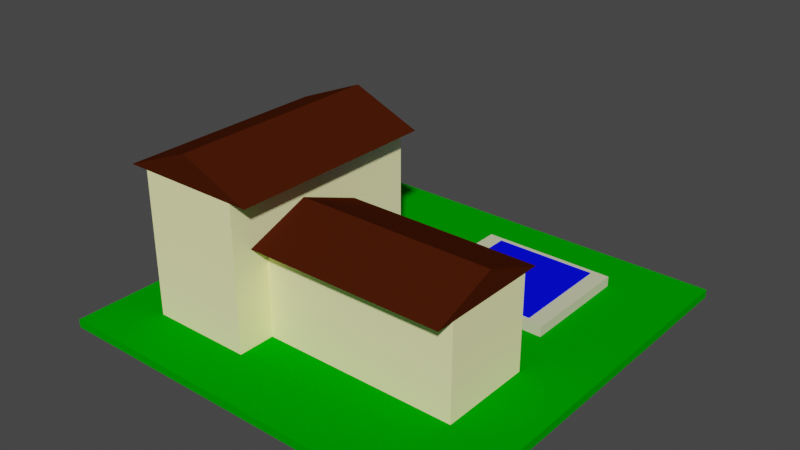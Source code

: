 # Source: upperclass1.blend  (saved by Blender 2.82.7; exported with 4.5.12 LTS)
import bpy
from mathutils import Matrix  # noqa: F401  (used for matrix-valued properties, if any)

bpy.ops.wm.read_factory_settings(use_empty=True)
scene = bpy.context.scene
scene.name = 'Scene'

# ---- collections
col_collection = bpy.data.collections.new('Collection'); scene.collection.children.link(col_collection)
col_house4 = bpy.data.collections.new('House4'); scene.collection.children.link(col_house4)
col_house5 = bpy.data.collections.new('House5'); scene.collection.children.link(col_house5)
col_pool = bpy.data.collections.new('Pool'); scene.collection.children.link(col_pool)

# ---- materials (node trees are filled in below, after node groups)
mat_material_grass2 = bpy.data.materials.new('Material_Grass2')
mat_material_grass2.alpha_threshold = 0.0
mat_material_grass2.use_transparent_shadow = False
mat_material_grass2.diffuse_color = (0.0, 0.3264, 0.0, 1.0)
mat_material_grass2.line_color = (0.0, 0.0, 0.0, 1.0)
mat_house_color_6_001 = bpy.data.materials.new('House_Color_6.001')
mat_house_color_6_001.use_transparent_shadow = False
mat_house_color_6_001.diffuse_color = (1.0, 0.9734, 0.491, 1.0)
mat_material_house_roof2_002 = bpy.data.materials.new('Material_House_Roof2.002')
mat_material_house_roof2_002.use_transparent_shadow = False
mat_material_house_roof2_002.diffuse_color = (0.06125, 0.01096, 0.002125, 1.0)
mat_material_house_roof2_003 = bpy.data.materials.new('Material_House_Roof2.003')
mat_material_house_roof2_003.use_transparent_shadow = False
mat_material_house_roof2_003.diffuse_color = (0.06125, 0.01096, 0.002125, 1.0)
mat_house_color_6 = bpy.data.materials.new('House_Color_6')
mat_house_color_6.use_transparent_shadow = False
mat_house_color_6.diffuse_color = (1.0, 0.9734, 0.491, 1.0)
mat_material_house_roof2 = bpy.data.materials.new('Material_House_Roof2')
mat_material_house_roof2.use_transparent_shadow = False
mat_material_house_roof2.diffuse_color = (0.06125, 0.01096, 0.002125, 1.0)
mat_material_house_roof2_001 = bpy.data.materials.new('Material_House_Roof2.001')
mat_material_house_roof2_001.use_transparent_shadow = False
mat_material_house_roof2_001.diffuse_color = (0.06125, 0.01096, 0.002125, 1.0)
mat_material_pool_white2 = bpy.data.materials.new('Material_Pool_White2')
mat_material_pool_white2.use_transparent_shadow = False
mat_material_pool_white2.diffuse_color = (0.6467, 0.6619, 0.4259, 1.0)
mat_material_pool_blue2 = bpy.data.materials.new('Material_Pool_Blue2')
mat_material_pool_blue2.use_transparent_shadow = False
mat_material_pool_blue2.diffuse_color = (0.00181, 0.004767, 1.0, 1.0)

# ---- node groups
ng_auto_smooth = bpy.data.node_groups.new('Auto Smooth', 'GeometryNodeTree')
_s = ng_auto_smooth.interface.new_socket(name='Geometry', in_out='OUTPUT', socket_type='NodeSocketGeometry')
_s = ng_auto_smooth.interface.new_socket(name='Geometry', in_out='INPUT', socket_type='NodeSocketGeometry')
_s = ng_auto_smooth.interface.new_socket(name='Angle', in_out='INPUT', socket_type='NodeSocketFloat')
_s.subtype = 'ANGLE'
_s.min_value = 0.0
_s.max_value = 3.142
ng_auto_smooth.is_modifier = True
_N = ng_auto_smooth.nodes; _L = ng_auto_smooth.links
n0 = _N.new('NodeGroupOutput'); n0.name = 'Group Output'; n0.location = (480, -100)
n1 = _N.new('NodeGroupInput'); n1.name = 'Group Input'; n1.location = (-420, -300)
n2 = _N.new('NodeGroupInput'); n2.name = 'Group Input.001'; n2.location = (-60, -100)
n3 = _N.new('GeometryNodeSetShadeSmooth'); n3.name = 'Set Shade Smooth'; n3.location = (120, -100)
n3.domain = 'EDGE'
n4 = _N.new('GeometryNodeSetShadeSmooth'); n4.name = 'Set Shade Smooth.001'; n4.location = (300, -100)
n5 = _N.new('GeometryNodeInputMeshEdgeAngle'); n5.name = 'Edge Angle'; n5.location = (-420, -220)
n6 = _N.new('GeometryNodeInputEdgeSmooth'); n6.name = 'Is Edge Smooth'; n6.location = (-60, -160)
n7 = _N.new('GeometryNodeInputShadeSmooth'); n7.name = 'Is Face Smooth'; n7.location = (-240, -340)
n8 = _N.new('FunctionNodeBooleanMath'); n8.name = 'Boolean Math'; n8.location = (-60, -220)
n9 = _N.new('FunctionNodeCompare'); n9.name = 'Compare'; n9.location = (-240, -180)
n9.operation = 'LESS_EQUAL'
_L.new(n5.outputs[0], n9.inputs[0])
_L.new(n4.outputs[0], n0.inputs[0])
_L.new(n1.outputs[1], n9.inputs[1])
_L.new(n9.outputs[0], n8.inputs[0])
_L.new(n7.outputs[0], n8.inputs[1])
_L.new(n2.outputs[0], n3.inputs[0])
_L.new(n6.outputs[0], n3.inputs[1])
_L.new(n3.outputs[0], n4.inputs[0])
_L.new(n8.outputs[0], n3.inputs[2])
n0.is_active_output = True

# ---- material node trees

# ---- world
world_world = bpy.data.worlds.new('World'); scene.world = world_world
world_world.use_nodes = True; world_world.node_tree.nodes.clear()
_N = world_world.node_tree.nodes; _L = world_world.node_tree.links
n0 = _N.new('ShaderNodeOutputWorld'); n0.name = 'World Output'; n0.location = (300, 300)
n1 = _N.new('ShaderNodeBackground'); n1.name = 'Background'; n1.location = (10, 300)
n1.inputs[0].default_value = (0.05088, 0.05088, 0.05088, 1.0)
_L.new(n1.outputs[0], n0.inputs[0])
n0.is_active_output = True
world_world.color = (0.05088, 0.05088, 0.05088)
world_world.use_sun_shadow = False
world_world.sun_shadow_jitter_overblur = 0.0

# ---- meshes
me_cube = bpy.data.meshes.new('Cube')
me_cube.from_pydata([(1.0, 1.0, 1.0), (1.0, 1.0, -1.0), (1.0, -1.0, 1.0), (1.0, -1.0, -1.0), (-1.0, 1.0, 1.0), (-1.0, 1.0, -1.0), (-1.0, -1.0, 1.0), (-1.0, -1.0, -1.0)], [], [(0, 4, 6, 2), (3, 2, 6, 7), (7, 6, 4, 5), (5, 1, 3, 7), (1, 0, 2, 3), (5, 4, 0, 1)])
_uv = me_cube.uv_layers.new(name='UVMap')
_uv.uv.foreach_set('vector', [0.625, 0.5, 0.875, 0.5, 0.875, 0.75, 0.625, 0.75, 0.375, 0.75, 0.625, 0.75, 0.625, 1.0, 0.375, 1.0, 0.375, 0.0, 0.625, 0.0, 0.625, 0.25, 0.375, 0.25, 0.125, 0.5, 0.375, 0.5, 0.375, 0.75, 0.125, 0.75, 0.375, 0.5, 0.625, 0.5, 0.625, 0.75, 0.375, 0.75, 0.375, 0.25, 0.625, 0.25, 0.625, 0.5, 0.375, 0.5])
me_cube.materials.append(mat_material_grass2)
me_cube.use_remesh_preserve_volume = False
me_cube.use_remesh_preserve_attributes = False
me_cube.use_mirror_vertex_groups = False
me_cube.update()
me_cube_021 = bpy.data.meshes.new('Cube.021')
me_cube_021.from_pydata([(-1.0, -1.0, -1.0), (-1.0, -1.0, 1.0), (-1.0, 1.0, -1.0), (-1.0, 1.0, 1.0), (1.0, -1.0, -1.0), (1.0, -1.0, 1.0), (1.0, 1.0, -1.0), (1.0, 1.0, 1.0)], [], [(0, 1, 3, 2), (2, 3, 7, 6), (6, 7, 5, 4), (4, 5, 1, 0), (2, 6, 4, 0), (7, 3, 1, 5)])
_uv = me_cube_021.uv_layers.new(name='UVMap')
_uv.uv.foreach_set('vector', [0.375, 0.0, 0.625, 0.0, 0.625, 0.25, 0.375, 0.25, 0.375, 0.25, 0.625, 0.25, 0.625, 0.5, 0.375, 0.5, 0.375, 0.5, 0.625, 0.5, 0.625, 0.75, 0.375, 0.75, 0.375, 0.75, 0.625, 0.75, 0.625, 1.0, 0.375, 1.0, 0.125, 0.5, 0.375, 0.5, 0.375, 0.75, 0.125, 0.75, 0.625, 0.5, 0.875, 0.5, 0.875, 0.75, 0.625, 0.75])
me_cube_021.materials.append(mat_house_color_6_001)
me_cube_021.use_remesh_fix_poles = True
me_cube_021.use_remesh_preserve_attributes = False
me_cube_021.use_mirror_vertex_groups = False
me_cube_021.update()
me_cube_017 = bpy.data.meshes.new('Cube.017')
me_cube_017.from_pydata([(-1.0, -1.0, -1.0), (-1.0, -1.0, 1.0), (-1.0, 1.0, -1.0), (1.0, -1.0, -1.0), (1.0, -1.0, 1.0), (1.0, 1.0, -1.0), (-1.0, 0.9972, -1.0), (-1.0, -1.0, 0.9972), (1.0, 0.9972, -1.0), (1.0, -1.0, 0.9972)], [], [(2, 1, 4, 5), (8, 9, 3), (9, 4, 1, 7), (6, 8, 3, 0), (3, 9, 7, 0), (0, 7, 6), (2, 5, 8, 6), (6, 7, 9, 8), (8, 5, 4, 9), (7, 1, 2, 6)])
_uv = me_cube_017.uv_layers.new(name='UVMap')
_uv.uv.foreach_set('vector', [0.375, 0.25, 0.625, 0.0, 0.625, 0.75, 0.375, 0.5, 0.375, 0.5004, 0.6246, 0.75, 0.375, 0.75, 0.6246, 0.75, 0.625, 0.75, 0.625, 1.0, 0.6246, 1.0, 0.125, 0.5004, 0.375, 0.5004, 0.375, 0.75, 0.125, 0.75, 0.375, 0.75, 0.6246, 0.75, 0.6246, 1.0, 0.375, 1.0, 0.375, 0.0, 0.6246, 0.0, 0.375, 0.2496, 0.125, 0.5, 0.375, 0.5, 0.375, 0.5004, 0.125, 0.5004, 0.375, 0.2496, 0.6246, 0.0, 0.6246, 0.75, 0.375, 0.5004, 0.375, 0.5004, 0.375, 0.5, 0.625, 0.75, 0.6246, 0.75, 0.6246, 0.0, 0.625, 0.0, 0.375, 0.25, 0.375, 0.2496])
me_cube_017.materials.append(mat_material_house_roof2_002)
me_cube_017.use_remesh_fix_poles = True
me_cube_017.use_remesh_preserve_attributes = False
me_cube_017.use_mirror_vertex_groups = False
me_cube_017.update()
me_cube_022 = bpy.data.meshes.new('Cube.022')
me_cube_022.from_pydata([(-1.0, -1.0, -1.0), (-1.0, -1.0, 1.0), (-1.0, 1.0, -1.0), (1.0, -1.0, -1.0), (1.0, -1.0, 1.0), (1.0, 1.0, -1.0), (-1.0, 0.9972, -1.0), (-1.0, -1.0, 0.9972), (1.0, 0.9972, -1.0), (1.0, -1.0, 0.9972)], [], [(2, 1, 4, 5), (8, 9, 3), (9, 4, 1, 7), (6, 8, 3, 0), (3, 9, 7, 0), (0, 7, 6), (2, 5, 8, 6), (6, 7, 9, 8), (8, 5, 4, 9), (7, 1, 2, 6)])
_uv = me_cube_022.uv_layers.new(name='UVMap')
_uv.uv.foreach_set('vector', [0.375, 0.25, 0.625, 0.0, 0.625, 0.75, 0.375, 0.5, 0.375, 0.5004, 0.6246, 0.75, 0.375, 0.75, 0.6246, 0.75, 0.625, 0.75, 0.625, 1.0, 0.6246, 1.0, 0.125, 0.5004, 0.375, 0.5004, 0.375, 0.75, 0.125, 0.75, 0.375, 0.75, 0.6246, 0.75, 0.6246, 1.0, 0.375, 1.0, 0.375, 0.0, 0.6246, 0.0, 0.375, 0.2496, 0.125, 0.5, 0.375, 0.5, 0.375, 0.5004, 0.125, 0.5004, 0.375, 0.2496, 0.6246, 0.0, 0.6246, 0.75, 0.375, 0.5004, 0.375, 0.5004, 0.375, 0.5, 0.625, 0.75, 0.6246, 0.75, 0.6246, 0.0, 0.625, 0.0, 0.375, 0.25, 0.375, 0.2496])
me_cube_022.materials.append(mat_material_house_roof2_003)
me_cube_022.use_remesh_fix_poles = True
me_cube_022.use_remesh_preserve_attributes = False
me_cube_022.use_mirror_vertex_groups = False
me_cube_022.update()
me_cube_025 = bpy.data.meshes.new('Cube.025')
me_cube_025.from_pydata([(-1.0, -1.0, -1.0), (-1.0, -1.0, 1.0), (-1.0, 1.0, -1.0), (-1.0, 1.0, 1.0), (1.0, -1.0, -1.0), (1.0, -1.0, 1.0), (1.0, 1.0, -1.0), (1.0, 1.0, 1.0)], [], [(0, 1, 3, 2), (2, 3, 7, 6), (6, 7, 5, 4), (4, 5, 1, 0), (2, 6, 4, 0), (7, 3, 1, 5)])
_uv = me_cube_025.uv_layers.new(name='UVMap')
_uv.uv.foreach_set('vector', [0.375, 0.0, 0.625, 0.0, 0.625, 0.25, 0.375, 0.25, 0.375, 0.25, 0.625, 0.25, 0.625, 0.5, 0.375, 0.5, 0.375, 0.5, 0.625, 0.5, 0.625, 0.75, 0.375, 0.75, 0.375, 0.75, 0.625, 0.75, 0.625, 1.0, 0.375, 1.0, 0.125, 0.5, 0.375, 0.5, 0.375, 0.75, 0.125, 0.75, 0.625, 0.5, 0.875, 0.5, 0.875, 0.75, 0.625, 0.75])
me_cube_025.materials.append(mat_house_color_6)
me_cube_025.use_remesh_fix_poles = True
me_cube_025.use_remesh_preserve_attributes = False
me_cube_025.use_mirror_vertex_groups = False
me_cube_025.update()
me_cube_026 = bpy.data.meshes.new('Cube.026')
me_cube_026.from_pydata([(-1.0, -1.0, -1.0), (-1.0, -1.0, 1.0), (-1.0, 1.0, -1.0), (1.0, -1.0, -1.0), (1.0, -1.0, 1.0), (1.0, 1.0, -1.0), (-1.0, 0.9972, -1.0), (-1.0, -1.0, 0.9972), (1.0, 0.9972, -1.0), (1.0, -1.0, 0.9972)], [], [(2, 1, 4, 5), (8, 9, 3), (9, 4, 1, 7), (6, 8, 3, 0), (3, 9, 7, 0), (0, 7, 6), (2, 5, 8, 6), (6, 7, 9, 8), (8, 5, 4, 9), (7, 1, 2, 6)])
_uv = me_cube_026.uv_layers.new(name='UVMap')
_uv.uv.foreach_set('vector', [0.375, 0.25, 0.625, 0.0, 0.625, 0.75, 0.375, 0.5, 0.375, 0.5004, 0.6246, 0.75, 0.375, 0.75, 0.6246, 0.75, 0.625, 0.75, 0.625, 1.0, 0.6246, 1.0, 0.125, 0.5004, 0.375, 0.5004, 0.375, 0.75, 0.125, 0.75, 0.375, 0.75, 0.6246, 0.75, 0.6246, 1.0, 0.375, 1.0, 0.375, 0.0, 0.6246, 0.0, 0.375, 0.2496, 0.125, 0.5, 0.375, 0.5, 0.375, 0.5004, 0.125, 0.5004, 0.375, 0.2496, 0.6246, 0.0, 0.6246, 0.75, 0.375, 0.5004, 0.375, 0.5004, 0.375, 0.5, 0.625, 0.75, 0.6246, 0.75, 0.6246, 0.0, 0.625, 0.0, 0.375, 0.25, 0.375, 0.2496])
me_cube_026.materials.append(mat_material_house_roof2)
me_cube_026.use_remesh_fix_poles = True
me_cube_026.use_remesh_preserve_attributes = False
me_cube_026.use_mirror_vertex_groups = False
me_cube_026.update()
me_cube_024 = bpy.data.meshes.new('Cube.024')
me_cube_024.from_pydata([(-1.0, -1.0, -1.0), (-1.0, -1.0, 1.0), (-1.0, 1.0, -1.0), (1.0, -1.0, -1.0), (1.0, -1.0, 1.0), (1.0, 1.0, -1.0), (-1.0, 0.9972, -1.0), (-1.0, -1.0, 0.9972), (1.0, 0.9972, -1.0), (1.0, -1.0, 0.9972)], [], [(2, 1, 4, 5), (8, 9, 3), (9, 4, 1, 7), (6, 8, 3, 0), (3, 9, 7, 0), (0, 7, 6), (2, 5, 8, 6), (6, 7, 9, 8), (8, 5, 4, 9), (7, 1, 2, 6)])
_uv = me_cube_024.uv_layers.new(name='UVMap')
_uv.uv.foreach_set('vector', [0.375, 0.25, 0.625, 0.0, 0.625, 0.75, 0.375, 0.5, 0.375, 0.5004, 0.6246, 0.75, 0.375, 0.75, 0.6246, 0.75, 0.625, 0.75, 0.625, 1.0, 0.6246, 1.0, 0.125, 0.5004, 0.375, 0.5004, 0.375, 0.75, 0.125, 0.75, 0.375, 0.75, 0.6246, 0.75, 0.6246, 1.0, 0.375, 1.0, 0.375, 0.0, 0.6246, 0.0, 0.375, 0.2496, 0.125, 0.5, 0.375, 0.5, 0.375, 0.5004, 0.125, 0.5004, 0.375, 0.2496, 0.6246, 0.0, 0.6246, 0.75, 0.375, 0.5004, 0.375, 0.5004, 0.375, 0.5, 0.625, 0.75, 0.6246, 0.75, 0.6246, 0.0, 0.625, 0.0, 0.375, 0.25, 0.375, 0.2496])
me_cube_024.materials.append(mat_material_house_roof2_001)
me_cube_024.use_remesh_fix_poles = True
me_cube_024.use_remesh_preserve_attributes = False
me_cube_024.use_mirror_vertex_groups = False
me_cube_024.update()
me_cube_028 = bpy.data.meshes.new('Cube.028')
me_cube_028.from_pydata([(-0.9002, -0.76, -0.4801), (-0.9002, 0.76, -0.4801), (0.9002, -0.76, -0.4801), (0.9002, 0.76, -0.4801), (-1.0, -1.0, -1.0), (-1.0, -1.0, 1.0), (-1.0, 1.0, -1.0), (-1.0, 1.0, 1.0), (1.0, -1.0, -1.0), (1.0, -1.0, 1.0), (1.0, 1.0, -1.0), (1.0, 1.0, 1.0), (-0.9002, 0.76, 1.0), (0.9002, 0.76, 1.0), (0.9002, -0.76, 1.0), (-0.9002, -0.76, 1.0)], [], [(0, 1, 12, 15), (1, 3, 13, 12), (3, 2, 14, 13), (2, 0, 15, 14), (1, 0, 2, 3), (4, 5, 7, 6), (6, 7, 11, 10), (10, 11, 9, 8), (8, 9, 5, 4), (6, 10, 8, 4), (11, 13, 14, 15, 5, 9), (5, 15, 12, 13, 11, 7)])
_uv = me_cube_028.uv_layers.new(name='UVMap')
_uv.uv.foreach_set('vector', [0.375, 0.0, 0.375, 0.25, 0.56, 0.25, 0.56, 0.0, 0.375, 0.25, 0.375, 0.5, 0.56, 0.5, 0.56, 0.25, 0.375, 0.5, 0.375, 0.75, 0.56, 0.75, 0.56, 0.5, 0.375, 0.75, 0.375, 1.0, 0.56, 1.0, 0.56, 0.75, 0.125, 0.5, 0.125, 0.75, 0.375, 0.75, 0.375, 0.5, 0.375, 0.0, 0.625, 0.0, 0.625, 0.25, 0.375, 0.25, 0.375, 0.25, 0.625, 0.25, 0.625, 0.5, 0.375, 0.5, 0.375, 0.5, 0.625, 0.5, 0.625, 0.75, 0.375, 0.75, 0.375, 0.75, 0.625, 0.75, 0.625, 1.0, 0.375, 1.0, 0.125, 0.5, 0.375, 0.5, 0.375, 0.75, 0.125, 0.75, 0.625, 0.5, 0.6375, 0.53, 0.6375, 0.72, 0.8625, 0.72, 0.875, 0.75, 0.625, 0.75, 0.875, 0.75, 0.8625, 0.72, 0.8625, 0.53, 0.6375, 0.53, 0.625, 0.5, 0.875, 0.5])
me_cube_028.materials.append(mat_material_pool_white2)
me_cube_028.use_remesh_fix_poles = True
me_cube_028.use_remesh_preserve_attributes = False
me_cube_028.use_mirror_vertex_groups = False
me_cube_028.update()
me_cube_027 = bpy.data.meshes.new('Cube.027')
me_cube_027.from_pydata([(-1.0, -1.0, -1.0), (-1.0, -1.0, 1.0), (-1.0, 1.0, -1.0), (-1.0, 1.0, 1.0), (1.0, -1.0, -1.0), (1.0, -1.0, 1.0), (1.0, 1.0, -1.0), (1.0, 1.0, 1.0)], [], [(0, 1, 3, 2), (2, 3, 7, 6), (6, 7, 5, 4), (4, 5, 1, 0), (2, 6, 4, 0), (7, 3, 1, 5)])
_uv = me_cube_027.uv_layers.new(name='UVMap')
_uv.uv.foreach_set('vector', [0.375, 0.0, 0.625, 0.0, 0.625, 0.25, 0.375, 0.25, 0.375, 0.25, 0.625, 0.25, 0.625, 0.5, 0.375, 0.5, 0.375, 0.5, 0.625, 0.5, 0.625, 0.75, 0.375, 0.75, 0.375, 0.75, 0.625, 0.75, 0.625, 1.0, 0.375, 1.0, 0.125, 0.5, 0.375, 0.5, 0.375, 0.75, 0.125, 0.75, 0.625, 0.5, 0.875, 0.5, 0.875, 0.75, 0.625, 0.75])
me_cube_027.materials.append(mat_material_pool_blue2)
me_cube_027.use_remesh_fix_poles = True
me_cube_027.use_remesh_preserve_attributes = False
me_cube_027.use_mirror_vertex_groups = False
me_cube_027.update()

# ---- objects
ob_cube = bpy.data.objects.new('Cube', me_cube)
ob_body = bpy.data.objects.new('Body', me_cube_021)
ob_roof1 = bpy.data.objects.new('Roof1', me_cube_017)
ob_roof2 = bpy.data.objects.new('Roof2', me_cube_022)
ob_body_004 = bpy.data.objects.new('Body.004', me_cube_025)
ob_roof1_004 = bpy.data.objects.new('Roof1.004', me_cube_026)
ob_roof2_004 = bpy.data.objects.new('Roof2.004', me_cube_024)
ob_frame = bpy.data.objects.new('frame', me_cube_028)
ob_water = bpy.data.objects.new('water', me_cube_027)

# ---- transforms, parenting, visibility, modifiers, constraints
ob_cube.location = (0.5, 0.5, 0.01)
ob_cube.rotation_euler = (0.0, -0.0, -1.571)
ob_cube.scale = (0.5, 0.5, 0.01)
ob_cube.lock_rotations_4d = False
ob_cube.empty_display_type = 'ARROWS'
ob_cube.lineart.crease_threshold = 0.0
ob_body.location = (0.25, 0.3924, 0.195)
ob_body.rotation_euler = (0.0, -0.0, -4.712)
ob_body.scale = (0.2604, 0.125, 0.175)
ob_body.lineart.crease_threshold = 0.0
ob_roof1.parent = ob_body
ob_roof1.matrix_parent_inverse = Matrix(((1.877e-06, 3.84, 0.0, -1.507), (-8.0, 3.91e-06, -0.0, 1.969), (0.0, -0.0, 5.714, -1.114), (-0.0, 0.0, -0.0, 1.0)))
ob_roof1.location = (0.3283, 0.3924, 0.405)
ob_roof1.rotation_euler = (0.0, -0.0, -7.854)
ob_roof1.scale = (0.2604, 0.085, 0.035)
ob_roof1.lineart.crease_threshold = 0.0
ob_roof2.parent = ob_body
ob_roof2.matrix_parent_inverse = Matrix(((1.877e-06, 3.84, 0.0, -1.507), (-8.0, 3.91e-06, -0.0, 1.969), (0.0, -0.0, 5.714, -1.114), (-0.0, 0.0, -0.0, 1.0)))
ob_roof2.location = (0.1583, 0.3924, 0.405)
ob_roof2.rotation_euler = (0.0, -0.0, -4.712)
ob_roof2.scale = (0.2604, 0.085, 0.035)
ob_roof2.lineart.crease_threshold = 0.0
ob_body_004.location = (0.615, 0.338, 0.135)
ob_body_004.rotation_euler = (0.0, -0.0, -3.142)
ob_body_004.scale = (0.2404, 0.115, 0.115)
ob_body_004.lineart.crease_threshold = 0.0
ob_roof1_004.parent = ob_body_004
ob_roof1_004.matrix_parent_inverse = Matrix(((-4.16, 2.347e-06, 0.0, 2.732), (-4.514e-06, -8.0, -0.0, 3.084), (0.0, -0.0, 7.407, -1.222), (-0.0, 0.0, -0.0, 1.0)))
ob_roof1_004.location = (0.6568, 0.4677, 0.335)
ob_roof1_004.rotation_euler = (0.0, 0.0, -6.517e-07)
ob_roof1_004.scale = (0.2404, 0.085, 0.035)
ob_roof1_004.lineart.crease_threshold = 0.0
ob_roof2_004.parent = ob_body_004
ob_roof2_004.matrix_parent_inverse = Matrix(((-4.16, 2.347e-06, 0.0, 2.732), (-4.514e-06, -8.0, -0.0, 3.084), (0.0, -0.0, 7.407, -1.222), (-0.0, 0.0, -0.0, 1.0)))
ob_roof2_004.location = (0.6568, 0.2977, 0.335)
ob_roof2_004.rotation_euler = (0.0, -0.0, 3.142)
ob_roof2_004.scale = (0.2404, 0.085, 0.035)
ob_roof2_004.lineart.crease_threshold = 0.0
ob_frame.location = (0.6517, 0.7287, 0.03)
ob_frame.rotation_euler = (0.0, -0.0, -4.712)
ob_frame.scale = (0.1404, 0.165, 0.015)
ob_frame.lineart.crease_threshold = 0.0
_m = ob_frame.modifiers.new('Auto Smooth', 'NODES')
_m.node_group = ng_auto_smooth
_gi = [s.identifier for s in ng_auto_smooth.interface.items_tree if s.item_type == 'SOCKET' and s.in_out == 'INPUT']
_m[_gi[1]] = 0.5236  # Angle
ob_water.parent = ob_frame
ob_water.matrix_parent_inverse = Matrix(((2.439e-06, 4.99, 0.0, -3.636), (-8.0, 3.91e-06, -0.0, 5.715), (0.0, -0.0, 66.67, -2.0), (-0.0, 0.0, -0.0, 1.0)))
ob_water.location = (0.7144, 0.7287, 0.04475)
ob_water.rotation_euler = (0.0, -0.0, -4.712)
ob_water.scale = (0.1804, 0.095, 0.002)
ob_water.lineart.crease_threshold = 0.0
_m = ob_water.modifiers.new('Auto Smooth', 'NODES')
_m.node_group = ng_auto_smooth
_gi = [s.identifier for s in ng_auto_smooth.interface.items_tree if s.item_type == 'SOCKET' and s.in_out == 'INPUT']
_m[_gi[1]] = 0.5236  # Angle

# ---- collection membership
col_collection.objects.link(ob_cube)
col_house4.objects.link(ob_body)
col_house4.objects.link(ob_roof1)
col_house4.objects.link(ob_roof2)
col_house5.objects.link(ob_body_004)
col_house5.objects.link(ob_roof1_004)
col_house5.objects.link(ob_roof2_004)
col_pool.objects.link(ob_frame)
col_pool.objects.link(ob_water)

# ---- scene / render settings (as saved in the file)
scene.frame_start = 1; scene.frame_end = 250; scene.frame_set(0)
scene.render.engine = 'BLENDER_EEVEE_NEXT'
scene.cycles.use_denoising = False
scene.cycles.samples = 128
scene.cycles.sampling_pattern = 'TABULATED_SOBOL'
scene.cycles.use_adaptive_sampling = False
scene.cycles.use_light_tree = False
scene.view_settings.view_transform = 'Filmic'
bpy.context.view_layer.update()

# ---- added for rendering (the .blend has no active camera and no usable light): camera, sun
cam_auto = bpy.data.cameras.new('AutoCamera')
cam_auto.lens = 50.0
cam_auto.sensor_width = 36.0
cam_auto.clip_end = 1000.0
ob_auto_camera = bpy.data.objects.new('AutoCamera', cam_auto)
scene.collection.objects.link(ob_auto_camera)
ob_auto_camera.location = (1.87033, -1.1444, 1.31627)
ob_auto_camera.rotation_euler = (1.09748, -7.21219e-08, 0.694738)
scene.camera = ob_auto_camera
light_auto_sun = bpy.data.lights.new('AutoSun', 'SUN')
light_auto_sun.energy = 3.0
light_auto_sun.angle = 0.0523599
ob_auto_sun = bpy.data.objects.new('AutoSun', light_auto_sun)
scene.collection.objects.link(ob_auto_sun)
ob_auto_sun.rotation_euler = (0.872665, 0.174533, 0.523599)
bpy.context.view_layer.update()
